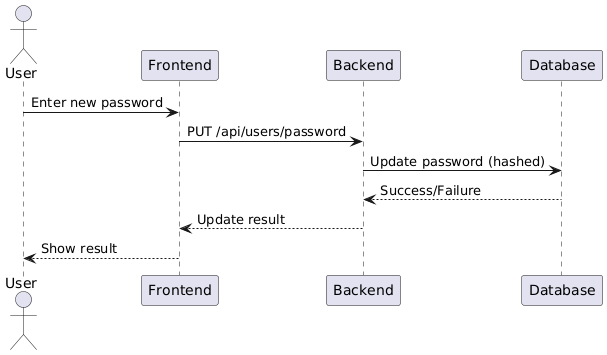

The diagram above was rendered by PlantUML. Its source (embedded in the PNG):
@startuml
actor User
participant Frontend
participant Backend
participant Database

User -> Frontend: Enter new password
Frontend -> Backend: PUT /api/users/password
Backend -> Database: Update password (hashed)
Database --> Backend: Success/Failure
Backend --> Frontend: Update result
Frontend --> User: Show result
@enduml